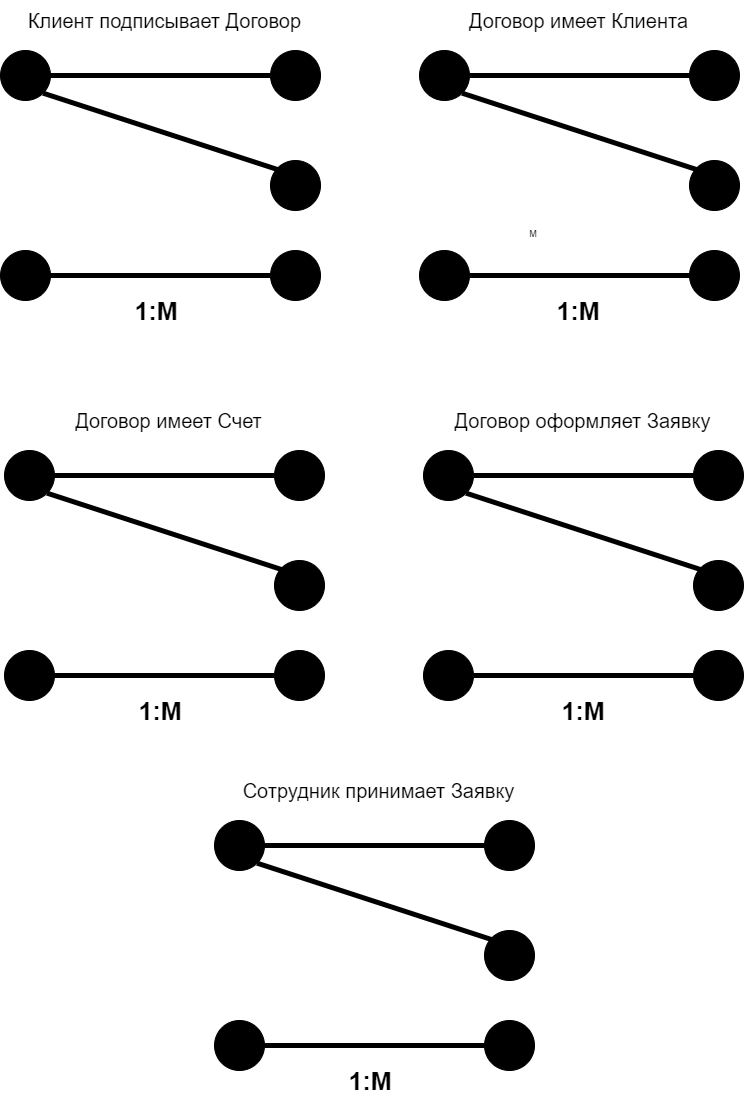

The diagram above was exported from draw.io. Its source (the exported page's mxGraphModel, read from the mxfile embedded in the PNG):
<mxGraphModel dx="1240" dy="643" grid="1" gridSize="10" guides="1" tooltips="1" connect="1" arrows="1" fold="1" page="1" pageScale="1" pageWidth="827" pageHeight="1169" math="0" shadow="0">
  <root>
    <mxCell id="WIyWlLk6GJQsqaUBKTNV-0" />
    <mxCell id="WIyWlLk6GJQsqaUBKTNV-1" parent="WIyWlLk6GJQsqaUBKTNV-0" />
    <mxCell id="WSsvyyRBzGBjTciZfQci-0" value="" style="ellipse;whiteSpace=wrap;html=1;fillColor=#000000;" parent="WIyWlLk6GJQsqaUBKTNV-1" vertex="1">
      <mxGeometry x="40" y="130" width="50" height="50" as="geometry" />
    </mxCell>
    <mxCell id="WSsvyyRBzGBjTciZfQci-9" style="edgeStyle=orthogonalEdgeStyle;rounded=0;orthogonalLoop=1;jettySize=auto;html=1;exitX=0;exitY=0.5;exitDx=0;exitDy=0;entryX=1;entryY=0.5;entryDx=0;entryDy=0;strokeWidth=5;strokeColor=default;endArrow=none;endFill=0;" parent="WIyWlLk6GJQsqaUBKTNV-1" source="WSsvyyRBzGBjTciZfQci-1" target="WSsvyyRBzGBjTciZfQci-0" edge="1">
      <mxGeometry relative="1" as="geometry" />
    </mxCell>
    <mxCell id="WSsvyyRBzGBjTciZfQci-1" value="" style="ellipse;whiteSpace=wrap;html=1;fillColor=#000000;" parent="WIyWlLk6GJQsqaUBKTNV-1" vertex="1">
      <mxGeometry x="310" y="130" width="50" height="50" as="geometry" />
    </mxCell>
    <mxCell id="WSsvyyRBzGBjTciZfQci-2" value="" style="ellipse;whiteSpace=wrap;html=1;fillColor=#000000;" parent="WIyWlLk6GJQsqaUBKTNV-1" vertex="1">
      <mxGeometry x="310" y="240" width="50" height="50" as="geometry" />
    </mxCell>
    <mxCell id="WSsvyyRBzGBjTciZfQci-3" value="" style="ellipse;whiteSpace=wrap;html=1;fillColor=#000000;" parent="WIyWlLk6GJQsqaUBKTNV-1" vertex="1">
      <mxGeometry x="40" y="330" width="50" height="50" as="geometry" />
    </mxCell>
    <mxCell id="WSsvyyRBzGBjTciZfQci-4" value="" style="ellipse;whiteSpace=wrap;html=1;fillColor=#000000;" parent="WIyWlLk6GJQsqaUBKTNV-1" vertex="1">
      <mxGeometry x="310" y="330" width="50" height="50" as="geometry" />
    </mxCell>
    <mxCell id="WSsvyyRBzGBjTciZfQci-5" value="" style="endArrow=none;html=1;rounded=0;entryX=0;entryY=0.5;entryDx=0;entryDy=0;exitX=1;exitY=0.5;exitDx=0;exitDy=0;strokeWidth=5;" parent="WIyWlLk6GJQsqaUBKTNV-1" source="WSsvyyRBzGBjTciZfQci-3" target="WSsvyyRBzGBjTciZfQci-4" edge="1">
      <mxGeometry width="50" height="50" relative="1" as="geometry">
        <mxPoint x="260" y="330" as="sourcePoint" />
        <mxPoint x="310" y="280" as="targetPoint" />
      </mxGeometry>
    </mxCell>
    <mxCell id="WSsvyyRBzGBjTciZfQci-12" value="" style="endArrow=none;html=1;rounded=0;strokeColor=default;strokeWidth=5;exitX=1;exitY=1;exitDx=0;exitDy=0;" parent="WIyWlLk6GJQsqaUBKTNV-1" source="WSsvyyRBzGBjTciZfQci-0" edge="1">
      <mxGeometry width="50" height="50" relative="1" as="geometry">
        <mxPoint x="260" y="330" as="sourcePoint" />
        <mxPoint x="320" y="250" as="targetPoint" />
      </mxGeometry>
    </mxCell>
    <mxCell id="WSsvyyRBzGBjTciZfQci-13" value="" style="ellipse;whiteSpace=wrap;html=1;fillColor=#000000;" parent="WIyWlLk6GJQsqaUBKTNV-1" vertex="1">
      <mxGeometry x="459" y="130" width="50" height="50" as="geometry" />
    </mxCell>
    <mxCell id="WSsvyyRBzGBjTciZfQci-14" style="edgeStyle=orthogonalEdgeStyle;rounded=0;orthogonalLoop=1;jettySize=auto;html=1;exitX=0;exitY=0.5;exitDx=0;exitDy=0;entryX=1;entryY=0.5;entryDx=0;entryDy=0;strokeWidth=5;strokeColor=default;endArrow=none;endFill=0;" parent="WIyWlLk6GJQsqaUBKTNV-1" source="WSsvyyRBzGBjTciZfQci-15" target="WSsvyyRBzGBjTciZfQci-13" edge="1">
      <mxGeometry relative="1" as="geometry" />
    </mxCell>
    <mxCell id="WSsvyyRBzGBjTciZfQci-15" value="" style="ellipse;whiteSpace=wrap;html=1;fillColor=#000000;" parent="WIyWlLk6GJQsqaUBKTNV-1" vertex="1">
      <mxGeometry x="729" y="130" width="50" height="50" as="geometry" />
    </mxCell>
    <mxCell id="WSsvyyRBzGBjTciZfQci-16" value="" style="ellipse;whiteSpace=wrap;html=1;fillColor=#000000;" parent="WIyWlLk6GJQsqaUBKTNV-1" vertex="1">
      <mxGeometry x="729" y="240" width="50" height="50" as="geometry" />
    </mxCell>
    <mxCell id="WSsvyyRBzGBjTciZfQci-17" value="" style="ellipse;whiteSpace=wrap;html=1;fillColor=#000000;" parent="WIyWlLk6GJQsqaUBKTNV-1" vertex="1">
      <mxGeometry x="459" y="330" width="50" height="50" as="geometry" />
    </mxCell>
    <mxCell id="WSsvyyRBzGBjTciZfQci-18" value="" style="ellipse;whiteSpace=wrap;html=1;fillColor=#000000;" parent="WIyWlLk6GJQsqaUBKTNV-1" vertex="1">
      <mxGeometry x="729" y="330" width="50" height="50" as="geometry" />
    </mxCell>
    <mxCell id="WSsvyyRBzGBjTciZfQci-19" value="" style="endArrow=none;html=1;rounded=0;entryX=0;entryY=0.5;entryDx=0;entryDy=0;exitX=1;exitY=0.5;exitDx=0;exitDy=0;strokeWidth=5;" parent="WIyWlLk6GJQsqaUBKTNV-1" source="WSsvyyRBzGBjTciZfQci-17" target="WSsvyyRBzGBjTciZfQci-18" edge="1">
      <mxGeometry width="50" height="50" relative="1" as="geometry">
        <mxPoint x="679" y="330" as="sourcePoint" />
        <mxPoint x="729" y="280" as="targetPoint" />
      </mxGeometry>
    </mxCell>
    <mxCell id="WSsvyyRBzGBjTciZfQci-20" value="" style="endArrow=none;html=1;rounded=0;strokeColor=default;strokeWidth=5;exitX=1;exitY=1;exitDx=0;exitDy=0;" parent="WIyWlLk6GJQsqaUBKTNV-1" source="WSsvyyRBzGBjTciZfQci-13" edge="1">
      <mxGeometry width="50" height="50" relative="1" as="geometry">
        <mxPoint x="679" y="330" as="sourcePoint" />
        <mxPoint x="739" y="250" as="targetPoint" />
      </mxGeometry>
    </mxCell>
    <mxCell id="WSsvyyRBzGBjTciZfQci-21" value="1:М" style="text;html=1;strokeColor=none;fillColor=none;align=center;verticalAlign=middle;whiteSpace=wrap;rounded=0;fontSize=25;fontStyle=1" parent="WIyWlLk6GJQsqaUBKTNV-1" vertex="1">
      <mxGeometry x="161" y="370" width="70" height="40" as="geometry" />
    </mxCell>
    <mxCell id="WSsvyyRBzGBjTciZfQci-24" value="Клиент подписывает Договор" style="text;html=1;strokeColor=none;fillColor=none;align=center;verticalAlign=middle;whiteSpace=wrap;rounded=0;fontSize=20;fontStyle=0" parent="WIyWlLk6GJQsqaUBKTNV-1" vertex="1">
      <mxGeometry x="49" y="80" width="311" height="40" as="geometry" />
    </mxCell>
    <mxCell id="WSsvyyRBzGBjTciZfQci-27" value="Договор имеет Клиента" style="text;html=1;strokeColor=none;fillColor=none;align=center;verticalAlign=middle;whiteSpace=wrap;rounded=0;fontSize=20;fontStyle=0" parent="WIyWlLk6GJQsqaUBKTNV-1" vertex="1">
      <mxGeometry x="459" y="80" width="319" height="40" as="geometry" />
    </mxCell>
    <mxCell id="WSsvyyRBzGBjTciZfQci-28" value="1:М" style="text;html=1;strokeColor=none;fillColor=none;align=center;verticalAlign=middle;whiteSpace=wrap;rounded=0;fontSize=25;fontStyle=1" parent="WIyWlLk6GJQsqaUBKTNV-1" vertex="1">
      <mxGeometry x="583.5" y="370" width="70" height="40" as="geometry" />
    </mxCell>
    <mxCell id="WSsvyyRBzGBjTciZfQci-29" value="" style="ellipse;whiteSpace=wrap;html=1;fillColor=#000000;" parent="WIyWlLk6GJQsqaUBKTNV-1" vertex="1">
      <mxGeometry x="44" y="530" width="50" height="50" as="geometry" />
    </mxCell>
    <mxCell id="WSsvyyRBzGBjTciZfQci-30" style="edgeStyle=orthogonalEdgeStyle;rounded=0;orthogonalLoop=1;jettySize=auto;html=1;exitX=0;exitY=0.5;exitDx=0;exitDy=0;entryX=1;entryY=0.5;entryDx=0;entryDy=0;strokeWidth=5;strokeColor=default;endArrow=none;endFill=0;" parent="WIyWlLk6GJQsqaUBKTNV-1" source="WSsvyyRBzGBjTciZfQci-31" target="WSsvyyRBzGBjTciZfQci-29" edge="1">
      <mxGeometry relative="1" as="geometry" />
    </mxCell>
    <mxCell id="WSsvyyRBzGBjTciZfQci-31" value="" style="ellipse;whiteSpace=wrap;html=1;fillColor=#000000;" parent="WIyWlLk6GJQsqaUBKTNV-1" vertex="1">
      <mxGeometry x="314" y="530" width="50" height="50" as="geometry" />
    </mxCell>
    <mxCell id="WSsvyyRBzGBjTciZfQci-32" value="" style="ellipse;whiteSpace=wrap;html=1;fillColor=#000000;" parent="WIyWlLk6GJQsqaUBKTNV-1" vertex="1">
      <mxGeometry x="314" y="640" width="50" height="50" as="geometry" />
    </mxCell>
    <mxCell id="WSsvyyRBzGBjTciZfQci-33" value="" style="ellipse;whiteSpace=wrap;html=1;fillColor=#000000;" parent="WIyWlLk6GJQsqaUBKTNV-1" vertex="1">
      <mxGeometry x="44" y="730" width="50" height="50" as="geometry" />
    </mxCell>
    <mxCell id="WSsvyyRBzGBjTciZfQci-34" value="" style="ellipse;whiteSpace=wrap;html=1;fillColor=#000000;" parent="WIyWlLk6GJQsqaUBKTNV-1" vertex="1">
      <mxGeometry x="314" y="730" width="50" height="50" as="geometry" />
    </mxCell>
    <mxCell id="WSsvyyRBzGBjTciZfQci-35" value="" style="endArrow=none;html=1;rounded=0;entryX=0;entryY=0.5;entryDx=0;entryDy=0;exitX=1;exitY=0.5;exitDx=0;exitDy=0;strokeWidth=5;" parent="WIyWlLk6GJQsqaUBKTNV-1" source="WSsvyyRBzGBjTciZfQci-33" target="WSsvyyRBzGBjTciZfQci-34" edge="1">
      <mxGeometry width="50" height="50" relative="1" as="geometry">
        <mxPoint x="264" y="730" as="sourcePoint" />
        <mxPoint x="314" y="680" as="targetPoint" />
      </mxGeometry>
    </mxCell>
    <mxCell id="WSsvyyRBzGBjTciZfQci-36" value="" style="endArrow=none;html=1;rounded=0;strokeColor=default;strokeWidth=5;exitX=1;exitY=1;exitDx=0;exitDy=0;" parent="WIyWlLk6GJQsqaUBKTNV-1" source="WSsvyyRBzGBjTciZfQci-29" edge="1">
      <mxGeometry width="50" height="50" relative="1" as="geometry">
        <mxPoint x="264" y="730" as="sourcePoint" />
        <mxPoint x="324" y="650" as="targetPoint" />
      </mxGeometry>
    </mxCell>
    <mxCell id="WSsvyyRBzGBjTciZfQci-37" value="" style="ellipse;whiteSpace=wrap;html=1;fillColor=#000000;" parent="WIyWlLk6GJQsqaUBKTNV-1" vertex="1">
      <mxGeometry x="463" y="530" width="50" height="50" as="geometry" />
    </mxCell>
    <mxCell id="WSsvyyRBzGBjTciZfQci-38" style="edgeStyle=orthogonalEdgeStyle;rounded=0;orthogonalLoop=1;jettySize=auto;html=1;exitX=0;exitY=0.5;exitDx=0;exitDy=0;entryX=1;entryY=0.5;entryDx=0;entryDy=0;strokeWidth=5;strokeColor=default;endArrow=none;endFill=0;" parent="WIyWlLk6GJQsqaUBKTNV-1" source="WSsvyyRBzGBjTciZfQci-39" target="WSsvyyRBzGBjTciZfQci-37" edge="1">
      <mxGeometry relative="1" as="geometry" />
    </mxCell>
    <mxCell id="WSsvyyRBzGBjTciZfQci-39" value="" style="ellipse;whiteSpace=wrap;html=1;fillColor=#000000;" parent="WIyWlLk6GJQsqaUBKTNV-1" vertex="1">
      <mxGeometry x="733" y="530" width="50" height="50" as="geometry" />
    </mxCell>
    <mxCell id="WSsvyyRBzGBjTciZfQci-40" value="" style="ellipse;whiteSpace=wrap;html=1;fillColor=#000000;" parent="WIyWlLk6GJQsqaUBKTNV-1" vertex="1">
      <mxGeometry x="733" y="640" width="50" height="50" as="geometry" />
    </mxCell>
    <mxCell id="WSsvyyRBzGBjTciZfQci-41" value="" style="ellipse;whiteSpace=wrap;html=1;fillColor=#000000;" parent="WIyWlLk6GJQsqaUBKTNV-1" vertex="1">
      <mxGeometry x="463" y="730" width="50" height="50" as="geometry" />
    </mxCell>
    <mxCell id="WSsvyyRBzGBjTciZfQci-42" value="" style="ellipse;whiteSpace=wrap;html=1;fillColor=#000000;" parent="WIyWlLk6GJQsqaUBKTNV-1" vertex="1">
      <mxGeometry x="733" y="730" width="50" height="50" as="geometry" />
    </mxCell>
    <mxCell id="WSsvyyRBzGBjTciZfQci-43" value="" style="endArrow=none;html=1;rounded=0;entryX=0;entryY=0.5;entryDx=0;entryDy=0;exitX=1;exitY=0.5;exitDx=0;exitDy=0;strokeWidth=5;" parent="WIyWlLk6GJQsqaUBKTNV-1" source="WSsvyyRBzGBjTciZfQci-41" target="WSsvyyRBzGBjTciZfQci-42" edge="1">
      <mxGeometry width="50" height="50" relative="1" as="geometry">
        <mxPoint x="683" y="730" as="sourcePoint" />
        <mxPoint x="733" y="680" as="targetPoint" />
      </mxGeometry>
    </mxCell>
    <mxCell id="WSsvyyRBzGBjTciZfQci-44" value="" style="endArrow=none;html=1;rounded=0;strokeColor=default;strokeWidth=5;exitX=1;exitY=1;exitDx=0;exitDy=0;" parent="WIyWlLk6GJQsqaUBKTNV-1" source="WSsvyyRBzGBjTciZfQci-37" edge="1">
      <mxGeometry width="50" height="50" relative="1" as="geometry">
        <mxPoint x="683" y="730" as="sourcePoint" />
        <mxPoint x="743" y="650" as="targetPoint" />
      </mxGeometry>
    </mxCell>
    <mxCell id="WSsvyyRBzGBjTciZfQci-45" value="1:М" style="text;html=1;strokeColor=none;fillColor=none;align=center;verticalAlign=middle;whiteSpace=wrap;rounded=0;fontSize=25;fontStyle=1" parent="WIyWlLk6GJQsqaUBKTNV-1" vertex="1">
      <mxGeometry x="165" y="770" width="70" height="40" as="geometry" />
    </mxCell>
    <mxCell id="WSsvyyRBzGBjTciZfQci-46" value="Договор имеет Счет" style="text;html=1;strokeColor=none;fillColor=none;align=center;verticalAlign=middle;whiteSpace=wrap;rounded=0;fontSize=20;fontStyle=0" parent="WIyWlLk6GJQsqaUBKTNV-1" vertex="1">
      <mxGeometry x="53" y="480" width="311" height="40" as="geometry" />
    </mxCell>
    <mxCell id="WSsvyyRBzGBjTciZfQci-47" value="Договор оформляет Заявку" style="text;html=1;strokeColor=none;fillColor=none;align=center;verticalAlign=middle;whiteSpace=wrap;rounded=0;fontSize=20;fontStyle=0" parent="WIyWlLk6GJQsqaUBKTNV-1" vertex="1">
      <mxGeometry x="463" y="480" width="319" height="40" as="geometry" />
    </mxCell>
    <mxCell id="WSsvyyRBzGBjTciZfQci-48" value="1:М" style="text;html=1;strokeColor=none;fillColor=none;align=center;verticalAlign=middle;whiteSpace=wrap;rounded=0;fontSize=25;fontStyle=1" parent="WIyWlLk6GJQsqaUBKTNV-1" vertex="1">
      <mxGeometry x="587.5" y="770" width="70" height="40" as="geometry" />
    </mxCell>
    <mxCell id="9GMQBpf4x1ILECxxhfBw-0" value="М" style="text;html=1;strokeColor=none;fillColor=none;align=center;verticalAlign=middle;whiteSpace=wrap;rounded=0;fontSize=9;" parent="WIyWlLk6GJQsqaUBKTNV-1" vertex="1">
      <mxGeometry x="568" y="309" width="10" height="10" as="geometry" />
    </mxCell>
    <mxCell id="cORJanxwb2eKGPlKeduw-0" value="" style="ellipse;whiteSpace=wrap;html=1;fillColor=#000000;" vertex="1" parent="WIyWlLk6GJQsqaUBKTNV-1">
      <mxGeometry x="254" y="900" width="50" height="50" as="geometry" />
    </mxCell>
    <mxCell id="cORJanxwb2eKGPlKeduw-1" style="edgeStyle=orthogonalEdgeStyle;rounded=0;orthogonalLoop=1;jettySize=auto;html=1;exitX=0;exitY=0.5;exitDx=0;exitDy=0;entryX=1;entryY=0.5;entryDx=0;entryDy=0;strokeWidth=5;strokeColor=default;endArrow=none;endFill=0;" edge="1" source="cORJanxwb2eKGPlKeduw-2" target="cORJanxwb2eKGPlKeduw-0" parent="WIyWlLk6GJQsqaUBKTNV-1">
      <mxGeometry relative="1" as="geometry" />
    </mxCell>
    <mxCell id="cORJanxwb2eKGPlKeduw-2" value="" style="ellipse;whiteSpace=wrap;html=1;fillColor=#000000;" vertex="1" parent="WIyWlLk6GJQsqaUBKTNV-1">
      <mxGeometry x="524" y="900" width="50" height="50" as="geometry" />
    </mxCell>
    <mxCell id="cORJanxwb2eKGPlKeduw-3" value="" style="ellipse;whiteSpace=wrap;html=1;fillColor=#000000;" vertex="1" parent="WIyWlLk6GJQsqaUBKTNV-1">
      <mxGeometry x="524" y="1010" width="50" height="50" as="geometry" />
    </mxCell>
    <mxCell id="cORJanxwb2eKGPlKeduw-4" value="" style="ellipse;whiteSpace=wrap;html=1;fillColor=#000000;" vertex="1" parent="WIyWlLk6GJQsqaUBKTNV-1">
      <mxGeometry x="254" y="1100" width="50" height="50" as="geometry" />
    </mxCell>
    <mxCell id="cORJanxwb2eKGPlKeduw-5" value="" style="ellipse;whiteSpace=wrap;html=1;fillColor=#000000;" vertex="1" parent="WIyWlLk6GJQsqaUBKTNV-1">
      <mxGeometry x="524" y="1100" width="50" height="50" as="geometry" />
    </mxCell>
    <mxCell id="cORJanxwb2eKGPlKeduw-6" value="" style="endArrow=none;html=1;rounded=0;entryX=0;entryY=0.5;entryDx=0;entryDy=0;exitX=1;exitY=0.5;exitDx=0;exitDy=0;strokeWidth=5;" edge="1" source="cORJanxwb2eKGPlKeduw-4" target="cORJanxwb2eKGPlKeduw-5" parent="WIyWlLk6GJQsqaUBKTNV-1">
      <mxGeometry width="50" height="50" relative="1" as="geometry">
        <mxPoint x="474" y="1100" as="sourcePoint" />
        <mxPoint x="524" y="1050" as="targetPoint" />
      </mxGeometry>
    </mxCell>
    <mxCell id="cORJanxwb2eKGPlKeduw-7" value="" style="endArrow=none;html=1;rounded=0;strokeColor=default;strokeWidth=5;exitX=1;exitY=1;exitDx=0;exitDy=0;" edge="1" source="cORJanxwb2eKGPlKeduw-0" parent="WIyWlLk6GJQsqaUBKTNV-1">
      <mxGeometry width="50" height="50" relative="1" as="geometry">
        <mxPoint x="474" y="1100" as="sourcePoint" />
        <mxPoint x="534" y="1020" as="targetPoint" />
      </mxGeometry>
    </mxCell>
    <mxCell id="cORJanxwb2eKGPlKeduw-16" value="1:М" style="text;html=1;strokeColor=none;fillColor=none;align=center;verticalAlign=middle;whiteSpace=wrap;rounded=0;fontSize=25;fontStyle=1" vertex="1" parent="WIyWlLk6GJQsqaUBKTNV-1">
      <mxGeometry x="375" y="1140" width="70" height="40" as="geometry" />
    </mxCell>
    <mxCell id="cORJanxwb2eKGPlKeduw-17" value="Сотрудник принимает Заявку" style="text;html=1;strokeColor=none;fillColor=none;align=center;verticalAlign=middle;whiteSpace=wrap;rounded=0;fontSize=20;fontStyle=0" vertex="1" parent="WIyWlLk6GJQsqaUBKTNV-1">
      <mxGeometry x="263" y="850" width="311" height="40" as="geometry" />
    </mxCell>
  </root>
</mxGraphModel>